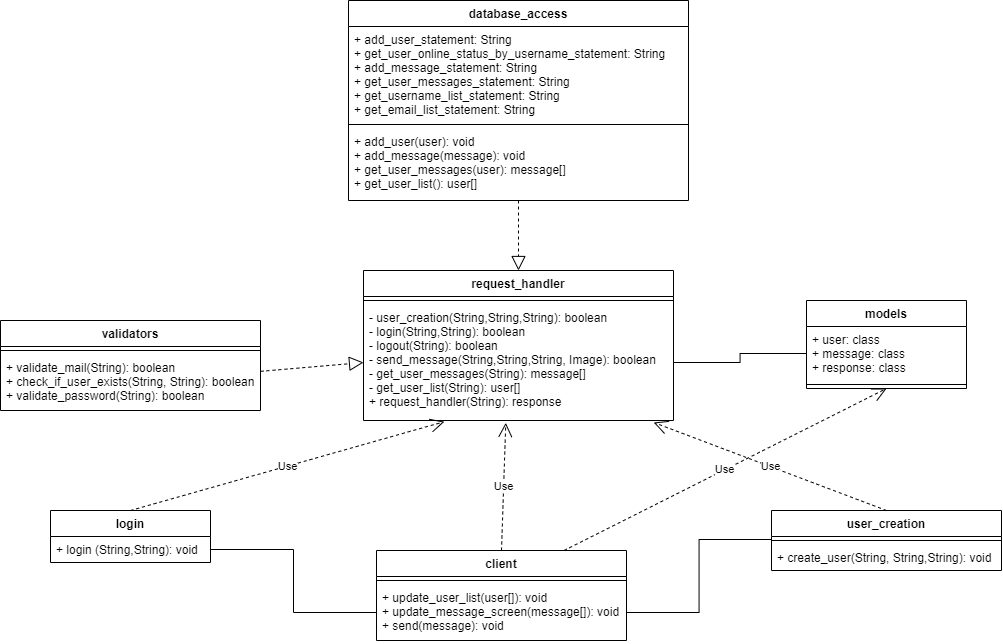

The diagram above was exported from draw.io. Its source (the exported page's mxGraphModel, read from the mxfile embedded in the PNG):
<mxGraphModel dx="1500" dy="784" grid="1" gridSize="10" guides="1" tooltips="1" connect="1" arrows="1" fold="1" page="1" pageScale="1" pageWidth="827" pageHeight="1169" math="0" shadow="0">
  <root>
    <mxCell id="WIyWlLk6GJQsqaUBKTNV-0" />
    <mxCell id="WIyWlLk6GJQsqaUBKTNV-1" parent="WIyWlLk6GJQsqaUBKTNV-0" />
    <mxCell id="7WR5jK0kUQgCRr9ftnFq-0" value="models" style="swimlane;fontStyle=1;align=center;verticalAlign=top;childLayout=stackLayout;horizontal=1;startSize=26;horizontalStack=0;resizeParent=1;resizeParentMax=0;resizeLast=0;collapsible=1;marginBottom=0;" vertex="1" parent="WIyWlLk6GJQsqaUBKTNV-1">
      <mxGeometry x="960" y="310" width="160" height="88" as="geometry" />
    </mxCell>
    <mxCell id="7WR5jK0kUQgCRr9ftnFq-1" value="+ user: class&#10;+ message: class&#10;+ response: class" style="text;strokeColor=none;fillColor=none;align=left;verticalAlign=top;spacingLeft=4;spacingRight=4;overflow=hidden;rotatable=0;points=[[0,0.5],[1,0.5]];portConstraint=eastwest;" vertex="1" parent="7WR5jK0kUQgCRr9ftnFq-0">
      <mxGeometry y="26" width="160" height="54" as="geometry" />
    </mxCell>
    <mxCell id="7WR5jK0kUQgCRr9ftnFq-2" value="" style="line;strokeWidth=1;fillColor=none;align=left;verticalAlign=middle;spacingTop=-1;spacingLeft=3;spacingRight=3;rotatable=0;labelPosition=right;points=[];portConstraint=eastwest;strokeColor=inherit;" vertex="1" parent="7WR5jK0kUQgCRr9ftnFq-0">
      <mxGeometry y="80" width="160" height="8" as="geometry" />
    </mxCell>
    <mxCell id="7WR5jK0kUQgCRr9ftnFq-4" value="request_handler" style="swimlane;fontStyle=1;align=center;verticalAlign=top;childLayout=stackLayout;horizontal=1;startSize=26;horizontalStack=0;resizeParent=1;resizeParentMax=0;resizeLast=0;collapsible=1;marginBottom=0;" vertex="1" parent="WIyWlLk6GJQsqaUBKTNV-1">
      <mxGeometry x="517" y="280" width="310" height="150" as="geometry" />
    </mxCell>
    <mxCell id="7WR5jK0kUQgCRr9ftnFq-6" value="" style="line;strokeWidth=1;fillColor=none;align=left;verticalAlign=middle;spacingTop=-1;spacingLeft=3;spacingRight=3;rotatable=0;labelPosition=right;points=[];portConstraint=eastwest;strokeColor=inherit;" vertex="1" parent="7WR5jK0kUQgCRr9ftnFq-4">
      <mxGeometry y="26" width="310" height="8" as="geometry" />
    </mxCell>
    <mxCell id="7WR5jK0kUQgCRr9ftnFq-7" value="- user_creation(String,String,String): boolean&#10;- login(String,String): boolean&#10;- logout(String): boolean&#10;- send_message(String,String,String, Image): boolean&#10;- get_user_messages(String): message[]&#10;- get_user_list(String): user[]&#10;+ request_handler(String): response" style="text;strokeColor=none;fillColor=none;align=left;verticalAlign=top;spacingLeft=4;spacingRight=4;overflow=hidden;rotatable=0;points=[[0,0.5],[1,0.5]];portConstraint=eastwest;" vertex="1" parent="7WR5jK0kUQgCRr9ftnFq-4">
      <mxGeometry y="34" width="310" height="116" as="geometry" />
    </mxCell>
    <mxCell id="7WR5jK0kUQgCRr9ftnFq-8" value="validators" style="swimlane;fontStyle=1;align=center;verticalAlign=top;childLayout=stackLayout;horizontal=1;startSize=26;horizontalStack=0;resizeParent=1;resizeParentMax=0;resizeLast=0;collapsible=1;marginBottom=0;" vertex="1" parent="WIyWlLk6GJQsqaUBKTNV-1">
      <mxGeometry x="154" y="330" width="260" height="90" as="geometry" />
    </mxCell>
    <mxCell id="7WR5jK0kUQgCRr9ftnFq-10" value="" style="line;strokeWidth=1;fillColor=none;align=left;verticalAlign=middle;spacingTop=-1;spacingLeft=3;spacingRight=3;rotatable=0;labelPosition=right;points=[];portConstraint=eastwest;strokeColor=inherit;" vertex="1" parent="7WR5jK0kUQgCRr9ftnFq-8">
      <mxGeometry y="26" width="260" height="8" as="geometry" />
    </mxCell>
    <mxCell id="7WR5jK0kUQgCRr9ftnFq-11" value="+ validate_mail(String): boolean&#10;+ check_if_user_exists(String, String): boolean&#10;+ validate_password(String): boolean" style="text;strokeColor=none;fillColor=none;align=left;verticalAlign=top;spacingLeft=4;spacingRight=4;overflow=hidden;rotatable=0;points=[[0,0.5],[1,0.5]];portConstraint=eastwest;" vertex="1" parent="7WR5jK0kUQgCRr9ftnFq-8">
      <mxGeometry y="34" width="260" height="56" as="geometry" />
    </mxCell>
    <mxCell id="7WR5jK0kUQgCRr9ftnFq-16" value="database_access" style="swimlane;fontStyle=1;align=center;verticalAlign=top;childLayout=stackLayout;horizontal=1;startSize=26;horizontalStack=0;resizeParent=1;resizeParentMax=0;resizeLast=0;collapsible=1;marginBottom=0;" vertex="1" parent="WIyWlLk6GJQsqaUBKTNV-1">
      <mxGeometry x="502" y="10" width="340" height="200" as="geometry" />
    </mxCell>
    <mxCell id="7WR5jK0kUQgCRr9ftnFq-17" value="+ add_user_statement: String&#10;+ get_user_online_status_by_username_statement: String&#10;+ add_message_statement: String&#10;+ get_user_messages_statement: String&#10;+ get_username_list_statement: String&#10;+ get_email_list_statement: String" style="text;strokeColor=none;fillColor=none;align=left;verticalAlign=top;spacingLeft=4;spacingRight=4;overflow=hidden;rotatable=0;points=[[0,0.5],[1,0.5]];portConstraint=eastwest;" vertex="1" parent="7WR5jK0kUQgCRr9ftnFq-16">
      <mxGeometry y="26" width="340" height="94" as="geometry" />
    </mxCell>
    <mxCell id="7WR5jK0kUQgCRr9ftnFq-18" value="" style="line;strokeWidth=1;fillColor=none;align=left;verticalAlign=middle;spacingTop=-1;spacingLeft=3;spacingRight=3;rotatable=0;labelPosition=right;points=[];portConstraint=eastwest;strokeColor=inherit;" vertex="1" parent="7WR5jK0kUQgCRr9ftnFq-16">
      <mxGeometry y="120" width="340" height="8" as="geometry" />
    </mxCell>
    <mxCell id="7WR5jK0kUQgCRr9ftnFq-19" value="+ add_user(user): void&#10;+ add_message(message): void&#10;+ get_user_messages(user): message[]&#10;+ get_user_list(): user[]" style="text;strokeColor=none;fillColor=none;align=left;verticalAlign=top;spacingLeft=4;spacingRight=4;overflow=hidden;rotatable=0;points=[[0,0.5],[1,0.5]];portConstraint=eastwest;" vertex="1" parent="7WR5jK0kUQgCRr9ftnFq-16">
      <mxGeometry y="128" width="340" height="72" as="geometry" />
    </mxCell>
    <mxCell id="7WR5jK0kUQgCRr9ftnFq-22" value="client" style="swimlane;fontStyle=1;align=center;verticalAlign=top;childLayout=stackLayout;horizontal=1;startSize=26;horizontalStack=0;resizeParent=1;resizeParentMax=0;resizeLast=0;collapsible=1;marginBottom=0;" vertex="1" parent="WIyWlLk6GJQsqaUBKTNV-1">
      <mxGeometry x="530" y="560" width="250" height="90" as="geometry" />
    </mxCell>
    <mxCell id="7WR5jK0kUQgCRr9ftnFq-24" value="" style="line;strokeWidth=1;fillColor=none;align=left;verticalAlign=middle;spacingTop=-1;spacingLeft=3;spacingRight=3;rotatable=0;labelPosition=right;points=[];portConstraint=eastwest;strokeColor=inherit;" vertex="1" parent="7WR5jK0kUQgCRr9ftnFq-22">
      <mxGeometry y="26" width="250" height="8" as="geometry" />
    </mxCell>
    <mxCell id="7WR5jK0kUQgCRr9ftnFq-25" value="+ update_user_list(user[]): void&#10;+ update_message_screen(message[]): void&#10;+ send(message): void" style="text;strokeColor=none;fillColor=none;align=left;verticalAlign=top;spacingLeft=4;spacingRight=4;overflow=hidden;rotatable=0;points=[[0,0.5],[1,0.5]];portConstraint=eastwest;" vertex="1" parent="7WR5jK0kUQgCRr9ftnFq-22">
      <mxGeometry y="34" width="250" height="56" as="geometry" />
    </mxCell>
    <mxCell id="7WR5jK0kUQgCRr9ftnFq-26" value="user_creation" style="swimlane;fontStyle=1;align=center;verticalAlign=top;childLayout=stackLayout;horizontal=1;startSize=26;horizontalStack=0;resizeParent=1;resizeParentMax=0;resizeLast=0;collapsible=1;marginBottom=0;" vertex="1" parent="WIyWlLk6GJQsqaUBKTNV-1">
      <mxGeometry x="925" y="520" width="230" height="60" as="geometry" />
    </mxCell>
    <mxCell id="7WR5jK0kUQgCRr9ftnFq-28" value="" style="line;strokeWidth=1;fillColor=none;align=left;verticalAlign=middle;spacingTop=-1;spacingLeft=3;spacingRight=3;rotatable=0;labelPosition=right;points=[];portConstraint=eastwest;strokeColor=inherit;" vertex="1" parent="7WR5jK0kUQgCRr9ftnFq-26">
      <mxGeometry y="26" width="230" height="8" as="geometry" />
    </mxCell>
    <mxCell id="7WR5jK0kUQgCRr9ftnFq-29" value="+ create_user(String, String,String): void" style="text;strokeColor=none;fillColor=none;align=left;verticalAlign=top;spacingLeft=4;spacingRight=4;overflow=hidden;rotatable=0;points=[[0,0.5],[1,0.5]];portConstraint=eastwest;" vertex="1" parent="7WR5jK0kUQgCRr9ftnFq-26">
      <mxGeometry y="34" width="230" height="26" as="geometry" />
    </mxCell>
    <mxCell id="7WR5jK0kUQgCRr9ftnFq-30" value="login" style="swimlane;fontStyle=1;align=center;verticalAlign=top;childLayout=stackLayout;horizontal=1;startSize=26;horizontalStack=0;resizeParent=1;resizeParentMax=0;resizeLast=0;collapsible=1;marginBottom=0;" vertex="1" parent="WIyWlLk6GJQsqaUBKTNV-1">
      <mxGeometry x="204" y="520" width="160" height="52" as="geometry" />
    </mxCell>
    <mxCell id="7WR5jK0kUQgCRr9ftnFq-33" value="+ login (String,String): void" style="text;strokeColor=none;fillColor=none;align=left;verticalAlign=top;spacingLeft=4;spacingRight=4;overflow=hidden;rotatable=0;points=[[0,0.5],[1,0.5]];portConstraint=eastwest;" vertex="1" parent="7WR5jK0kUQgCRr9ftnFq-30">
      <mxGeometry y="26" width="160" height="26" as="geometry" />
    </mxCell>
    <mxCell id="7WR5jK0kUQgCRr9ftnFq-40" value="" style="endArrow=block;dashed=1;endFill=0;endSize=12;html=1;rounded=0;entryX=0;entryY=0.5;entryDx=0;entryDy=0;" edge="1" parent="WIyWlLk6GJQsqaUBKTNV-1" source="7WR5jK0kUQgCRr9ftnFq-11" target="7WR5jK0kUQgCRr9ftnFq-7">
      <mxGeometry width="160" relative="1" as="geometry">
        <mxPoint x="410" y="360" as="sourcePoint" />
        <mxPoint x="680" y="300" as="targetPoint" />
      </mxGeometry>
    </mxCell>
    <mxCell id="7WR5jK0kUQgCRr9ftnFq-45" value="" style="endArrow=none;html=1;edgeStyle=orthogonalEdgeStyle;rounded=0;exitX=1;exitY=0.5;exitDx=0;exitDy=0;" edge="1" parent="WIyWlLk6GJQsqaUBKTNV-1" source="7WR5jK0kUQgCRr9ftnFq-7" target="7WR5jK0kUQgCRr9ftnFq-1">
      <mxGeometry relative="1" as="geometry">
        <mxPoint x="830" y="344" as="sourcePoint" />
        <mxPoint x="810" y="440" as="targetPoint" />
      </mxGeometry>
    </mxCell>
    <mxCell id="7WR5jK0kUQgCRr9ftnFq-49" value="" style="endArrow=block;dashed=1;endFill=0;endSize=12;html=1;rounded=0;entryX=0.5;entryY=0;entryDx=0;entryDy=0;" edge="1" parent="WIyWlLk6GJQsqaUBKTNV-1" source="7WR5jK0kUQgCRr9ftnFq-19" target="7WR5jK0kUQgCRr9ftnFq-4">
      <mxGeometry width="160" relative="1" as="geometry">
        <mxPoint x="400" y="330" as="sourcePoint" />
        <mxPoint x="560" y="330" as="targetPoint" />
      </mxGeometry>
    </mxCell>
    <mxCell id="7WR5jK0kUQgCRr9ftnFq-50" value="Use" style="endArrow=open;endSize=12;dashed=1;html=1;rounded=0;exitX=0.5;exitY=0;exitDx=0;exitDy=0;entryX=0.459;entryY=1.02;entryDx=0;entryDy=0;entryPerimeter=0;" edge="1" parent="WIyWlLk6GJQsqaUBKTNV-1" source="7WR5jK0kUQgCRr9ftnFq-22" target="7WR5jK0kUQgCRr9ftnFq-7">
      <mxGeometry width="160" relative="1" as="geometry">
        <mxPoint x="320" y="520" as="sourcePoint" />
        <mxPoint x="480" y="520" as="targetPoint" />
      </mxGeometry>
    </mxCell>
    <mxCell id="7WR5jK0kUQgCRr9ftnFq-51" value="" style="endArrow=none;html=1;edgeStyle=orthogonalEdgeStyle;rounded=0;entryX=0;entryY=0.375;entryDx=0;entryDy=0;entryPerimeter=0;exitX=1;exitY=0.5;exitDx=0;exitDy=0;" edge="1" parent="WIyWlLk6GJQsqaUBKTNV-1" source="7WR5jK0kUQgCRr9ftnFq-25" target="7WR5jK0kUQgCRr9ftnFq-28">
      <mxGeometry relative="1" as="geometry">
        <mxPoint x="360" y="810" as="sourcePoint" />
        <mxPoint x="520" y="810" as="targetPoint" />
      </mxGeometry>
    </mxCell>
    <mxCell id="7WR5jK0kUQgCRr9ftnFq-54" value="" style="endArrow=none;html=1;edgeStyle=orthogonalEdgeStyle;rounded=0;entryX=0;entryY=0.5;entryDx=0;entryDy=0;exitX=1;exitY=0.5;exitDx=0;exitDy=0;" edge="1" parent="WIyWlLk6GJQsqaUBKTNV-1" source="7WR5jK0kUQgCRr9ftnFq-33" target="7WR5jK0kUQgCRr9ftnFq-25">
      <mxGeometry relative="1" as="geometry">
        <mxPoint x="450" y="722" as="sourcePoint" />
        <mxPoint x="540" y="699.9999999999998" as="targetPoint" />
      </mxGeometry>
    </mxCell>
    <mxCell id="7WR5jK0kUQgCRr9ftnFq-58" value="Use" style="endArrow=open;endSize=12;dashed=1;html=1;rounded=0;exitX=0.5;exitY=0;exitDx=0;exitDy=0;entryX=0.261;entryY=1.01;entryDx=0;entryDy=0;entryPerimeter=0;" edge="1" parent="WIyWlLk6GJQsqaUBKTNV-1" source="7WR5jK0kUQgCRr9ftnFq-30" target="7WR5jK0kUQgCRr9ftnFq-7">
      <mxGeometry x="-0.0043" width="160" relative="1" as="geometry">
        <mxPoint x="330" y="500" as="sourcePoint" />
        <mxPoint x="490" y="500" as="targetPoint" />
        <Array as="points" />
        <mxPoint as="offset" />
      </mxGeometry>
    </mxCell>
    <mxCell id="7WR5jK0kUQgCRr9ftnFq-60" value="Use" style="endArrow=open;endSize=12;dashed=1;html=1;rounded=0;exitX=0.5;exitY=0;exitDx=0;exitDy=0;entryX=0.936;entryY=1.017;entryDx=0;entryDy=0;entryPerimeter=0;" edge="1" parent="WIyWlLk6GJQsqaUBKTNV-1" source="7WR5jK0kUQgCRr9ftnFq-26" target="7WR5jK0kUQgCRr9ftnFq-7">
      <mxGeometry width="160" relative="1" as="geometry">
        <mxPoint x="700" y="350" as="sourcePoint" />
        <mxPoint x="860" y="350" as="targetPoint" />
      </mxGeometry>
    </mxCell>
    <mxCell id="7WR5jK0kUQgCRr9ftnFq-62" value="Use" style="endArrow=open;endSize=12;dashed=1;html=1;rounded=0;exitX=0.75;exitY=0;exitDx=0;exitDy=0;entryX=0.5;entryY=1;entryDx=0;entryDy=0;" edge="1" parent="WIyWlLk6GJQsqaUBKTNV-1" source="7WR5jK0kUQgCRr9ftnFq-22" target="7WR5jK0kUQgCRr9ftnFq-0">
      <mxGeometry width="160" relative="1" as="geometry">
        <mxPoint x="700" y="350" as="sourcePoint" />
        <mxPoint x="860" y="350" as="targetPoint" />
      </mxGeometry>
    </mxCell>
  </root>
</mxGraphModel>